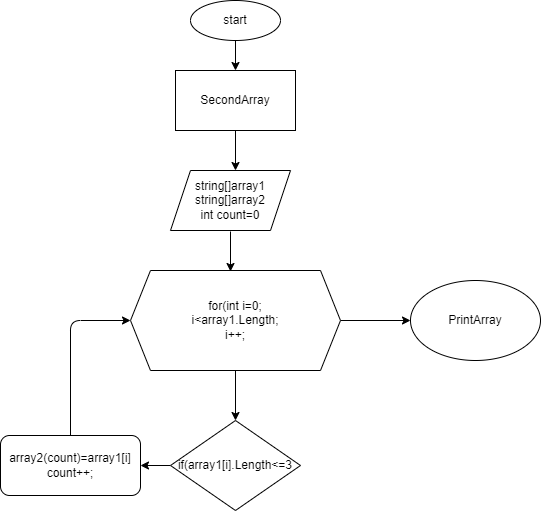

The diagram above was exported from draw.io. Its source (the exported page's mxGraphModel, read from the mxfile embedded in the PNG):
<mxGraphModel dx="413" dy="3634" grid="1" gridSize="10" guides="1" tooltips="1" connect="1" arrows="1" fold="1" page="1" pageScale="1" pageWidth="827" pageHeight="1169" math="0" shadow="0">
  <root>
    <mxCell id="0" />
    <mxCell id="1" parent="0" />
    <mxCell id="5" style="edgeStyle=none;html=1;exitX=0.5;exitY=1;exitDx=0;exitDy=0;" parent="1" source="2" edge="1">
      <mxGeometry relative="1" as="geometry">
        <mxPoint x="235" y="-2380" as="targetPoint" />
      </mxGeometry>
    </mxCell>
    <mxCell id="2" value="start&lt;br&gt;" style="ellipse;whiteSpace=wrap;html=1;" parent="1" vertex="1">
      <mxGeometry x="190" y="-2450" width="90" height="40" as="geometry" />
    </mxCell>
    <mxCell id="7" style="edgeStyle=none;html=1;exitX=0.5;exitY=1;exitDx=0;exitDy=0;" parent="1" edge="1">
      <mxGeometry relative="1" as="geometry">
        <mxPoint x="235" y="-2280" as="targetPoint" />
        <mxPoint x="235" y="-2320" as="sourcePoint" />
      </mxGeometry>
    </mxCell>
    <mxCell id="8" value="SecondArray" style="rounded=0;whiteSpace=wrap;html=1;" parent="1" vertex="1">
      <mxGeometry x="175" y="-2380" width="120" height="60" as="geometry" />
    </mxCell>
    <mxCell id="10" style="edgeStyle=none;html=1;exitX=0.5;exitY=1;exitDx=0;exitDy=0;" edge="1" parent="1">
      <mxGeometry relative="1" as="geometry">
        <mxPoint x="230" y="-2179" as="targetPoint" />
        <mxPoint x="230" y="-2219" as="sourcePoint" />
      </mxGeometry>
    </mxCell>
    <mxCell id="9" value="string[]array1&lt;br&gt;string[]array2&lt;br&gt;int count=0" style="shape=parallelogram;perimeter=parallelogramPerimeter;whiteSpace=wrap;html=1;fixedSize=1;" parent="1" vertex="1">
      <mxGeometry x="170" y="-2280" width="120" height="60" as="geometry" />
    </mxCell>
    <mxCell id="12" style="edgeStyle=none;html=1;exitX=0.5;exitY=1;exitDx=0;exitDy=0;" edge="1" parent="1" source="11">
      <mxGeometry relative="1" as="geometry">
        <mxPoint x="235" y="-2030" as="targetPoint" />
      </mxGeometry>
    </mxCell>
    <mxCell id="18" style="edgeStyle=none;html=1;exitX=1;exitY=0.5;exitDx=0;exitDy=0;" edge="1" parent="1" source="11">
      <mxGeometry relative="1" as="geometry">
        <mxPoint x="410" y="-2130" as="targetPoint" />
      </mxGeometry>
    </mxCell>
    <mxCell id="11" value="for(int i=0;&lt;br&gt;i&amp;lt;array1.Length;&lt;br&gt;i++;" style="shape=hexagon;perimeter=hexagonPerimeter2;whiteSpace=wrap;html=1;fixedSize=1;" vertex="1" parent="1">
      <mxGeometry x="130" y="-2180" width="210" height="100" as="geometry" />
    </mxCell>
    <mxCell id="16" style="edgeStyle=none;html=1;exitX=0;exitY=0.5;exitDx=0;exitDy=0;entryX=1;entryY=0.5;entryDx=0;entryDy=0;" edge="1" parent="1" source="13" target="15">
      <mxGeometry relative="1" as="geometry" />
    </mxCell>
    <mxCell id="13" value="if(array1[i].Length&amp;lt;=3" style="rhombus;whiteSpace=wrap;html=1;" vertex="1" parent="1">
      <mxGeometry x="170" y="-2030" width="130" height="90" as="geometry" />
    </mxCell>
    <mxCell id="17" style="edgeStyle=none;html=1;exitX=0.5;exitY=0;exitDx=0;exitDy=0;entryX=0;entryY=0.5;entryDx=0;entryDy=0;" edge="1" parent="1" source="15" target="11">
      <mxGeometry relative="1" as="geometry">
        <Array as="points">
          <mxPoint x="70" y="-2130" />
        </Array>
      </mxGeometry>
    </mxCell>
    <mxCell id="15" value="array2(count)=array1[i]&lt;br&gt;count++;" style="rounded=1;whiteSpace=wrap;html=1;" vertex="1" parent="1">
      <mxGeometry y="-2015" width="140" height="60" as="geometry" />
    </mxCell>
    <mxCell id="20" value="PrintArray" style="ellipse;whiteSpace=wrap;html=1;" vertex="1" parent="1">
      <mxGeometry x="410" y="-2170" width="130" height="80" as="geometry" />
    </mxCell>
  </root>
</mxGraphModel>